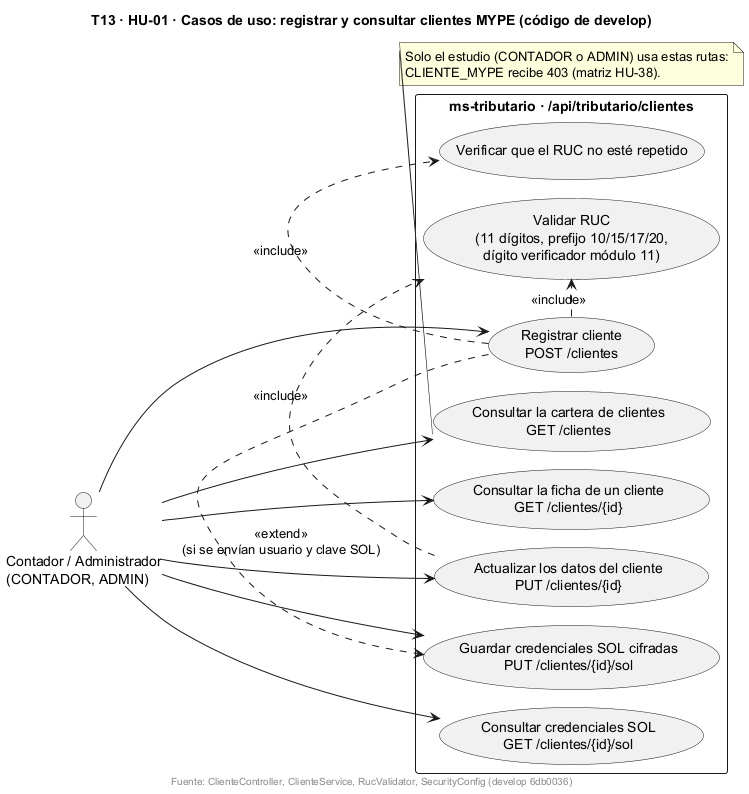

The diagram above was rendered by PlantUML. Its source (embedded in the PNG):
@startuml
!pragma layout smetana
title T13 · HU-01 · Casos de uso: registrar y consultar clientes MYPE (código de develop)
skinparam shadowing false
left to right direction

actor "Contador / Administrador\n(CONTADOR, ADMIN)" as C

rectangle "ms-tributario · /api/tributario/clientes" {
  usecase "Registrar cliente\nPOST /clientes" as UC1
  usecase "Validar RUC\n(11 dígitos, prefijo 10/15/17/20,\ndígito verificador módulo 11)" as UC2
  usecase "Verificar que el RUC no esté repetido" as UC3
  usecase "Consultar la cartera de clientes\nGET /clientes" as UC4
  usecase "Consultar la ficha de un cliente\nGET /clientes/{id}" as UC5
  usecase "Actualizar los datos del cliente\nPUT /clientes/{id}" as UC6
  usecase "Guardar credenciales SOL cifradas\nPUT /clientes/{id}/sol" as UC7
  usecase "Consultar credenciales SOL\nGET /clientes/{id}/sol" as UC8
}

C --> UC1
C --> UC4
C --> UC5
C --> UC6
C --> UC7
C --> UC8
UC1 .> UC2 : <<include>>
UC1 .> UC3 : <<include>>
UC6 .> UC2 : <<include>>
UC1 .> UC7 : <<extend>>\n(si se envían usuario y clave SOL)

note bottom of UC4
  Solo el estudio (CONTADOR o ADMIN) usa estas rutas:
  CLIENTE_MYPE recibe 403 (matriz HU-38).
end note

footer Fuente: ClienteController, ClienteService, RucValidator, SecurityConfig (develop 6db0036)
@enduml